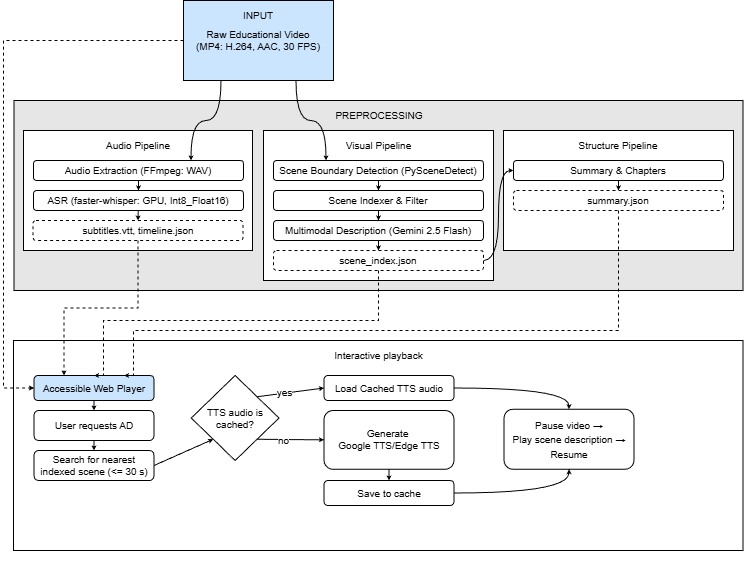

The diagram above was exported from draw.io. Its source (the exported page's mxGraphModel, read from the mxfile embedded in the PNG):
<mxGraphModel dx="1155" dy="711" grid="1" gridSize="10" guides="1" tooltips="1" connect="1" arrows="1" fold="1" page="1" pageScale="1" pageWidth="827" pageHeight="1169" math="0" shadow="0">
  <root>
    <mxCell id="0" />
    <mxCell id="1" parent="0" />
    <mxCell id="SoDjyUUXfWQwQkRgr2sE-89" parent="1" style="rounded=0;whiteSpace=wrap;html=1;strokeWidth=1;fillColor=#CCE5FF;fontSize=10;" value="&lt;div&gt;Raw Educational Video&lt;br&gt;(MP4: H.264, AAC, 30 FPS)&lt;/div&gt;" vertex="1">
      <mxGeometry height="80" width="150" x="250" y="80" as="geometry" />
    </mxCell>
    <mxCell id="SoDjyUUXfWQwQkRgr2sE-90" parent="1" style="text;html=1;whiteSpace=wrap;strokeColor=none;fillColor=none;align=center;verticalAlign=middle;rounded=0;fontSize=10;" value="&lt;span&gt;INPUT&lt;/span&gt;" vertex="1">
      <mxGeometry height="30" width="60" x="295" y="80" as="geometry" />
    </mxCell>
    <mxCell id="SoDjyUUXfWQwQkRgr2sE-91" parent="1" style="rounded=0;whiteSpace=wrap;html=1;fontSize=10;fillColor=#E6E6E6;" value="" vertex="1">
      <mxGeometry height="190" width="729" x="80.5" y="180" as="geometry" />
    </mxCell>
    <mxCell id="SoDjyUUXfWQwQkRgr2sE-92" parent="1" style="text;html=1;whiteSpace=wrap;strokeColor=none;fillColor=none;align=center;verticalAlign=middle;rounded=0;fontSize=10;" value="PREPROCESSING" vertex="1">
      <mxGeometry height="30" width="60" x="415.5" y="180" as="geometry" />
    </mxCell>
    <mxCell id="SoDjyUUXfWQwQkRgr2sE-94" parent="1" style="rounded=0;whiteSpace=wrap;html=1;fontSize=10;" value="" vertex="1">
      <mxGeometry height="150" width="230" x="330" y="210" as="geometry" />
    </mxCell>
    <mxCell id="SoDjyUUXfWQwQkRgr2sE-95" parent="1" style="rounded=0;whiteSpace=wrap;html=1;fontSize=10;" value="" vertex="1">
      <mxGeometry height="120" width="229" x="90" y="210" as="geometry" />
    </mxCell>
    <mxCell id="SoDjyUUXfWQwQkRgr2sE-97" parent="1" style="text;html=1;whiteSpace=wrap;strokeColor=none;fillColor=none;align=center;verticalAlign=middle;rounded=0;fontSize=10;" value="Audio Pipeline" vertex="1">
      <mxGeometry height="30" width="75.5" x="166.75" y="210" as="geometry" />
    </mxCell>
    <mxCell id="SoDjyUUXfWQwQkRgr2sE-98" parent="1" style="text;html=1;whiteSpace=wrap;strokeColor=none;fillColor=none;align=center;verticalAlign=middle;rounded=0;fontSize=10;" value="Visual Pipeline" vertex="1">
      <mxGeometry height="30" width="75" x="407.5" y="210" as="geometry" />
    </mxCell>
    <mxCell id="SoDjyUUXfWQwQkRgr2sE-99" parent="1" style="rounded=1;whiteSpace=wrap;html=1;fontSize=10;" value="Audio Extraction (FFmpeg: WAV)" vertex="1">
      <mxGeometry height="20" width="210" x="100" y="240" as="geometry" />
    </mxCell>
    <mxCell id="SoDjyUUXfWQwQkRgr2sE-147" edge="1" parent="1" source="SoDjyUUXfWQwQkRgr2sE-100" style="rounded=0;orthogonalLoop=1;jettySize=auto;html=1;entryX=0.5;entryY=0;entryDx=0;entryDy=0;endSize=2;startSize=2;fontSize=10;" target="SoDjyUUXfWQwQkRgr2sE-132">
      <mxGeometry relative="1" as="geometry" />
    </mxCell>
    <mxCell id="SoDjyUUXfWQwQkRgr2sE-100" parent="1" style="rounded=1;whiteSpace=wrap;html=1;fontSize=10;" value="ASR (faster-whisper: GPU, Int8_Float16)" vertex="1">
      <mxGeometry height="20" width="210" x="100" y="270" as="geometry" />
    </mxCell>
    <mxCell id="SoDjyUUXfWQwQkRgr2sE-113" parent="1" style="rounded=1;whiteSpace=wrap;html=1;fontSize=10;" value="Scene Boundary Detection (PySceneDetect)" vertex="1">
      <mxGeometry height="20" width="210" x="340" y="240" as="geometry" />
    </mxCell>
    <mxCell id="SoDjyUUXfWQwQkRgr2sE-114" parent="1" style="rounded=1;whiteSpace=wrap;html=1;fontSize=10;" value="Scene Indexer &amp;amp; Filter" vertex="1">
      <mxGeometry height="20" width="210" x="340" y="270" as="geometry" />
    </mxCell>
    <mxCell id="SoDjyUUXfWQwQkRgr2sE-115" edge="1" parent="1" source="SoDjyUUXfWQwQkRgr2sE-99" style="endArrow=classic;html=1;rounded=0;endSize=2;startSize=2;exitX=0.5;exitY=1;exitDx=0;exitDy=0;entryX=0.5;entryY=0;entryDx=0;entryDy=0;jumpSize=6;fontSize=10;" target="SoDjyUUXfWQwQkRgr2sE-100" value="">
      <mxGeometry height="50" relative="1" width="50" as="geometry">
        <mxPoint x="20" y="380" as="sourcePoint" />
        <mxPoint x="70" y="330" as="targetPoint" />
      </mxGeometry>
    </mxCell>
    <mxCell id="SoDjyUUXfWQwQkRgr2sE-116" edge="1" parent="1" source="SoDjyUUXfWQwQkRgr2sE-113" style="endArrow=classic;html=1;rounded=0;endSize=2;startSize=2;exitX=0.5;exitY=1;exitDx=0;exitDy=0;entryX=0.5;entryY=0;entryDx=0;entryDy=0;fontSize=10;" target="SoDjyUUXfWQwQkRgr2sE-114" value="">
      <mxGeometry height="50" relative="1" width="50" as="geometry">
        <mxPoint x="440" y="360" as="sourcePoint" />
        <mxPoint x="440" y="370" as="targetPoint" />
      </mxGeometry>
    </mxCell>
    <mxCell id="SoDjyUUXfWQwQkRgr2sE-117" parent="1" style="rounded=1;whiteSpace=wrap;html=1;fontSize=10;" value="Multimodal Description (Gemini 2.5 Flash)" vertex="1">
      <mxGeometry height="20" width="210" x="340" y="300" as="geometry" />
    </mxCell>
    <mxCell id="SoDjyUUXfWQwQkRgr2sE-118" edge="1" parent="1" source="SoDjyUUXfWQwQkRgr2sE-114" style="endArrow=classic;html=1;rounded=0;endSize=2;startSize=2;exitX=0.5;exitY=1;exitDx=0;exitDy=0;entryX=0.5;entryY=0;entryDx=0;entryDy=0;fontSize=10;" target="SoDjyUUXfWQwQkRgr2sE-117" value="">
      <mxGeometry height="50" relative="1" width="50" as="geometry">
        <mxPoint x="440" y="350" as="sourcePoint" />
        <mxPoint x="440" y="360" as="targetPoint" />
      </mxGeometry>
    </mxCell>
    <mxCell id="SoDjyUUXfWQwQkRgr2sE-119" edge="1" parent="1" style="edgeStyle=orthogonalEdgeStyle;rounded=0;orthogonalLoop=1;jettySize=auto;html=1;exitX=0.5;exitY=1;exitDx=0;exitDy=0;fontSize=10;">
      <mxGeometry relative="1" as="geometry">
        <mxPoint x="435.5" y="640" as="sourcePoint" />
        <mxPoint x="435.5" y="640" as="targetPoint" />
      </mxGeometry>
    </mxCell>
    <mxCell id="SoDjyUUXfWQwQkRgr2sE-121" edge="1" parent="1" source="SoDjyUUXfWQwQkRgr2sE-89" style="endArrow=classic;html=1;rounded=0;endSize=2;startSize=2;exitX=0.25;exitY=1;exitDx=0;exitDy=0;entryX=0.75;entryY=0;entryDx=0;entryDy=0;jumpSize=6;edgeStyle=orthogonalEdgeStyle;curved=1;fontSize=10;" target="SoDjyUUXfWQwQkRgr2sE-99" value="">
      <mxGeometry height="50" relative="1" width="50" as="geometry">
        <mxPoint x="180" y="140" as="sourcePoint" />
        <mxPoint x="180" y="150" as="targetPoint" />
      </mxGeometry>
    </mxCell>
    <mxCell id="SoDjyUUXfWQwQkRgr2sE-122" edge="1" parent="1" source="SoDjyUUXfWQwQkRgr2sE-89" style="endArrow=classic;html=1;rounded=0;endSize=2;startSize=2;exitX=0.75;exitY=1;exitDx=0;exitDy=0;entryX=0.25;entryY=0;entryDx=0;entryDy=0;jumpSize=6;edgeStyle=orthogonalEdgeStyle;curved=1;fontSize=10;" target="SoDjyUUXfWQwQkRgr2sE-113" value="">
      <mxGeometry height="50" relative="1" width="50" as="geometry">
        <mxPoint x="510" y="160" as="sourcePoint" />
        <mxPoint x="510" y="170" as="targetPoint" />
      </mxGeometry>
    </mxCell>
    <mxCell id="SoDjyUUXfWQwQkRgr2sE-129" parent="1" style="rounded=0;whiteSpace=wrap;html=1;fontSize=10;" value="" vertex="1">
      <mxGeometry height="120" width="230" x="570" y="210" as="geometry" />
    </mxCell>
    <mxCell id="SoDjyUUXfWQwQkRgr2sE-130" parent="1" style="text;html=1;whiteSpace=wrap;strokeColor=none;fillColor=none;align=center;verticalAlign=middle;rounded=0;fontSize=10;" value="Structure Pipeline" vertex="1">
      <mxGeometry height="30" width="100" x="635" y="210" as="geometry" />
    </mxCell>
    <mxCell id="SoDjyUUXfWQwQkRgr2sE-131" parent="1" style="rounded=1;whiteSpace=wrap;html=1;fontSize=10;" value="Summary &amp;amp; Chapters" vertex="1">
      <mxGeometry height="20" width="210" x="580" y="240" as="geometry" />
    </mxCell>
    <mxCell id="SoDjyUUXfWQwQkRgr2sE-132" parent="1" style="rounded=1;whiteSpace=wrap;html=1;fontSize=10;dashed=1;" value="subtitles.vtt, timeline.json" vertex="1">
      <mxGeometry height="20" width="210" x="99.5" y="300" as="geometry" />
    </mxCell>
    <mxCell id="SoDjyUUXfWQwQkRgr2sE-134" parent="1" style="rounded=1;whiteSpace=wrap;html=1;fontSize=10;dashed=1;" value="scene_index.json" vertex="1">
      <mxGeometry height="20" width="210" x="340" y="330" as="geometry" />
    </mxCell>
    <mxCell id="SoDjyUUXfWQwQkRgr2sE-135" edge="1" parent="1" source="SoDjyUUXfWQwQkRgr2sE-117" style="endArrow=classic;html=1;rounded=0;endSize=2;startSize=2;exitX=0.5;exitY=1;exitDx=0;exitDy=0;entryX=0.5;entryY=0;entryDx=0;entryDy=0;fontSize=10;" target="SoDjyUUXfWQwQkRgr2sE-134" value="">
      <mxGeometry height="50" relative="1" width="50" as="geometry">
        <mxPoint x="480" y="380" as="sourcePoint" />
        <mxPoint x="480" y="390" as="targetPoint" />
      </mxGeometry>
    </mxCell>
    <mxCell id="SoDjyUUXfWQwQkRgr2sE-136" edge="1" parent="1" source="SoDjyUUXfWQwQkRgr2sE-134" style="endArrow=classic;html=1;rounded=0;endSize=2;startSize=2;exitX=1;exitY=0.5;exitDx=0;exitDy=0;entryX=0;entryY=0.5;entryDx=0;entryDy=0;edgeStyle=orthogonalEdgeStyle;curved=1;fontSize=10;" target="SoDjyUUXfWQwQkRgr2sE-131" value="">
      <mxGeometry height="50" relative="1" width="50" as="geometry">
        <mxPoint x="670" y="370" as="sourcePoint" />
        <mxPoint x="670" y="380" as="targetPoint" />
      </mxGeometry>
    </mxCell>
    <mxCell id="SoDjyUUXfWQwQkRgr2sE-137" parent="1" style="rounded=1;whiteSpace=wrap;html=1;fontSize=10;dashed=1;" value="summary.json" vertex="1">
      <mxGeometry height="20" width="210" x="580" y="270" as="geometry" />
    </mxCell>
    <mxCell id="SoDjyUUXfWQwQkRgr2sE-138" edge="1" parent="1" style="endArrow=classic;html=1;rounded=0;endSize=2;startSize=2;exitX=0.5;exitY=1;exitDx=0;exitDy=0;entryX=0.5;entryY=0;entryDx=0;entryDy=0;fontSize=10;" target="SoDjyUUXfWQwQkRgr2sE-137" value="">
      <mxGeometry height="50" relative="1" width="50" as="geometry">
        <mxPoint x="685" y="260" as="sourcePoint" />
        <mxPoint x="680" y="370" as="targetPoint" />
      </mxGeometry>
    </mxCell>
    <mxCell id="SoDjyUUXfWQwQkRgr2sE-140" parent="1" style="rounded=0;whiteSpace=wrap;html=1;fontSize=10;" value="" vertex="1">
      <mxGeometry height="210" width="729.5" x="80" y="420" as="geometry" />
    </mxCell>
    <mxCell id="SoDjyUUXfWQwQkRgr2sE-141" parent="1" style="text;html=1;whiteSpace=wrap;strokeColor=none;fillColor=none;align=center;verticalAlign=middle;rounded=0;fontSize=10;" value="Interactive playback" vertex="1">
      <mxGeometry height="30" width="102.5" x="394.25" y="420" as="geometry" />
    </mxCell>
    <mxCell id="SoDjyUUXfWQwQkRgr2sE-143" parent="1" style="rounded=1;whiteSpace=wrap;html=1;fillColor=#CCE5FF;fontSize=10;" value="&lt;font&gt;Accessible Web Player&lt;/font&gt;" vertex="1">
      <mxGeometry height="25" width="120" x="100.5" y="455" as="geometry" />
    </mxCell>
    <mxCell id="SoDjyUUXfWQwQkRgr2sE-144" edge="1" parent="1" source="SoDjyUUXfWQwQkRgr2sE-89" style="rounded=0;orthogonalLoop=1;jettySize=auto;html=1;endSize=2;startSize=2;dashed=1;entryX=0;entryY=0.5;entryDx=0;entryDy=0;fontSize=10;edgeStyle=orthogonalEdgeStyle;" target="SoDjyUUXfWQwQkRgr2sE-143">
      <mxGeometry relative="1" as="geometry">
        <Array as="points">
          <mxPoint x="70" y="120" />
          <mxPoint x="70" y="467" />
        </Array>
        <mxPoint x="60" y="470" as="targetPoint" />
      </mxGeometry>
    </mxCell>
    <mxCell id="SoDjyUUXfWQwQkRgr2sE-146" edge="1" parent="1" source="SoDjyUUXfWQwQkRgr2sE-132" style="edgeStyle=orthogonalEdgeStyle;rounded=0;orthogonalLoop=1;jettySize=auto;html=1;entryX=0.25;entryY=0;entryDx=0;entryDy=0;exitX=0.5;exitY=1;exitDx=0;exitDy=0;dashed=1;endSize=2;startSize=2;fontSize=10;" target="SoDjyUUXfWQwQkRgr2sE-143">
      <mxGeometry relative="1" as="geometry" />
    </mxCell>
    <mxCell id="SoDjyUUXfWQwQkRgr2sE-148" edge="1" parent="1" source="SoDjyUUXfWQwQkRgr2sE-134" style="edgeStyle=orthogonalEdgeStyle;rounded=0;orthogonalLoop=1;jettySize=auto;html=1;entryX=0.5;entryY=0;entryDx=0;entryDy=0;endSize=2;dashed=1;fontSize=10;" target="SoDjyUUXfWQwQkRgr2sE-143">
      <mxGeometry relative="1" as="geometry">
        <Array as="points">
          <mxPoint x="445" y="400" />
          <mxPoint x="170" y="400" />
          <mxPoint x="170" y="455" />
        </Array>
      </mxGeometry>
    </mxCell>
    <mxCell id="SoDjyUUXfWQwQkRgr2sE-139" edge="1" parent="1" source="SoDjyUUXfWQwQkRgr2sE-137" style="endArrow=classic;html=1;rounded=0;endSize=2;startSize=2;exitX=0.5;exitY=1;exitDx=0;exitDy=0;entryX=0.75;entryY=0;entryDx=0;entryDy=0;edgeStyle=orthogonalEdgeStyle;dashed=1;fontSize=10;" target="SoDjyUUXfWQwQkRgr2sE-143" value="">
      <mxGeometry height="50" relative="1" width="50" as="geometry">
        <Array as="points">
          <mxPoint x="685" y="410" />
          <mxPoint x="200" y="410" />
          <mxPoint x="200" y="455" />
        </Array>
        <mxPoint x="680" y="350" as="sourcePoint" />
        <mxPoint x="685" y="300" as="targetPoint" />
      </mxGeometry>
    </mxCell>
    <mxCell id="SoDjyUUXfWQwQkRgr2sE-149" parent="1" style="rounded=1;whiteSpace=wrap;html=1;fontSize=10;" value="User requests AD" vertex="1">
      <mxGeometry height="30" width="120" x="100.5" y="490" as="geometry" />
    </mxCell>
    <mxCell id="SoDjyUUXfWQwQkRgr2sE-150" edge="1" parent="1" source="SoDjyUUXfWQwQkRgr2sE-143" style="edgeStyle=orthogonalEdgeStyle;rounded=0;orthogonalLoop=1;jettySize=auto;html=1;exitX=0.5;exitY=1;exitDx=0;exitDy=0;fontSize=10;" target="SoDjyUUXfWQwQkRgr2sE-143">
      <mxGeometry relative="1" as="geometry" />
    </mxCell>
    <mxCell id="SoDjyUUXfWQwQkRgr2sE-151" edge="1" parent="1" source="SoDjyUUXfWQwQkRgr2sE-143" style="endArrow=classic;html=1;rounded=0;endSize=2;startSize=2;exitX=0.5;exitY=1;exitDx=0;exitDy=0;entryX=0.5;entryY=0;entryDx=0;entryDy=0;jumpSize=6;fontSize=10;" target="SoDjyUUXfWQwQkRgr2sE-149" value="">
      <mxGeometry height="50" relative="1" width="50" as="geometry">
        <mxPoint x="280.5" y="470" as="sourcePoint" />
        <mxPoint x="280.5" y="480" as="targetPoint" />
      </mxGeometry>
    </mxCell>
    <mxCell id="SoDjyUUXfWQwQkRgr2sE-153" parent="1" style="rounded=1;whiteSpace=wrap;html=1;fontSize=10;" value="Search for nearest indexed scene (&amp;lt;= 30 s)" vertex="1">
      <mxGeometry height="30" width="120" x="100.5" y="530" as="geometry" />
    </mxCell>
    <mxCell id="SoDjyUUXfWQwQkRgr2sE-154" edge="1" parent="1" source="SoDjyUUXfWQwQkRgr2sE-149" style="endArrow=classic;html=1;rounded=0;endSize=2;startSize=2;exitX=0.5;exitY=1;exitDx=0;exitDy=0;entryX=0.5;entryY=0;entryDx=0;entryDy=0;jumpSize=6;fontSize=10;" target="SoDjyUUXfWQwQkRgr2sE-153" value="">
      <mxGeometry height="50" relative="1" width="50" as="geometry">
        <mxPoint x="160.5" y="520" as="sourcePoint" />
        <mxPoint x="160.5" y="530" as="targetPoint" />
      </mxGeometry>
    </mxCell>
    <mxCell id="SoDjyUUXfWQwQkRgr2sE-155" parent="1" style="rhombus;whiteSpace=wrap;html=1;fontSize=10;" value="&lt;font&gt;TTS audio is cached?&lt;/font&gt;" vertex="1">
      <mxGeometry height="85" width="87.75" x="257.75" y="455" as="geometry" />
    </mxCell>
    <mxCell id="SoDjyUUXfWQwQkRgr2sE-156" edge="1" parent="1" source="SoDjyUUXfWQwQkRgr2sE-153" style="endArrow=classic;html=1;rounded=0;endSize=2;startSize=2;exitX=1;exitY=0.5;exitDx=0;exitDy=0;entryX=0;entryY=1;entryDx=0;entryDy=0;jumpSize=6;fontSize=10;" target="SoDjyUUXfWQwQkRgr2sE-155" value="">
      <mxGeometry height="50" relative="1" width="50" as="geometry">
        <mxPoint x="240.5" y="570" as="sourcePoint" />
        <mxPoint x="240.5" y="585" as="targetPoint" />
      </mxGeometry>
    </mxCell>
    <mxCell id="SoDjyUUXfWQwQkRgr2sE-157" edge="1" parent="1" source="SoDjyUUXfWQwQkRgr2sE-155" style="endArrow=classic;html=1;rounded=0;endSize=2;startSize=2;exitX=1;exitY=0;exitDx=0;exitDy=0;entryX=0;entryY=0.5;entryDx=0;entryDy=0;jumpSize=6;fontSize=10;" target="SoDjyUUXfWQwQkRgr2sE-160" value="">
      <mxGeometry height="50" relative="1" width="50" as="geometry">
        <mxPoint x="320.5032499999999" y="471.235" as="sourcePoint" />
        <mxPoint x="389.81" y="463.76" as="targetPoint" />
      </mxGeometry>
    </mxCell>
    <mxCell id="SoDjyUUXfWQwQkRgr2sE-162" connectable="0" parent="SoDjyUUXfWQwQkRgr2sE-157" style="edgeLabel;html=1;align=center;verticalAlign=middle;resizable=0;points=[];fontSize=10;" value="yes" vertex="1">
      <mxGeometry relative="1" x="-0.1617" y="1" as="geometry">
        <mxPoint x="-1" as="offset" />
      </mxGeometry>
    </mxCell>
    <mxCell id="SoDjyUUXfWQwQkRgr2sE-158" edge="1" parent="1" source="SoDjyUUXfWQwQkRgr2sE-155" style="endArrow=classic;html=1;rounded=0;endSize=2;startSize=2;exitX=1;exitY=1;exitDx=0;exitDy=0;entryX=0;entryY=0.5;entryDx=0;entryDy=0;jumpSize=6;fontSize=10;" target="SoDjyUUXfWQwQkRgr2sE-164" value="">
      <mxGeometry height="50" relative="1" width="50" as="geometry">
        <mxPoint x="370.5" y="580" as="sourcePoint" />
        <mxPoint x="390.5" y="525" as="targetPoint" />
      </mxGeometry>
    </mxCell>
    <mxCell id="SoDjyUUXfWQwQkRgr2sE-163" connectable="0" parent="SoDjyUUXfWQwQkRgr2sE-158" style="edgeLabel;html=1;align=center;verticalAlign=middle;resizable=0;points=[];fontSize=10;" value="no" vertex="1">
      <mxGeometry relative="1" x="-0.0063" as="geometry">
        <mxPoint x="-7" as="offset" />
      </mxGeometry>
    </mxCell>
    <mxCell id="SoDjyUUXfWQwQkRgr2sE-160" parent="1" style="rounded=1;whiteSpace=wrap;html=1;fontSize=10;" value="Load Cached TTS audio" vertex="1">
      <mxGeometry height="25" width="130" x="390.5" y="455" as="geometry" />
    </mxCell>
    <mxCell id="SoDjyUUXfWQwQkRgr2sE-164" parent="1" style="rounded=1;whiteSpace=wrap;html=1;fontSize=10;" value="Generate&amp;nbsp;&lt;div&gt;Google TTS/Edge TTS&lt;/div&gt;" vertex="1">
      <mxGeometry height="58.75" width="130" x="390.5" y="490" as="geometry" />
    </mxCell>
    <mxCell id="SoDjyUUXfWQwQkRgr2sE-166" parent="1" style="rounded=1;whiteSpace=wrap;html=1;" value="&lt;font style=&quot;font-size: 10px;&quot;&gt;Pause video →&lt;/font&gt;&lt;div&gt;&lt;span style=&quot;font-size: 10px;&quot;&gt;Play scene description&amp;nbsp;&lt;/span&gt;&lt;span style=&quot;background-color: transparent; font-size: 10px;&quot;&gt;→&lt;/span&gt;&lt;/div&gt;&lt;div&gt;&lt;span style=&quot;font-size: 10px;&quot;&gt;Resume&lt;/span&gt;&lt;/div&gt;" vertex="1">
      <mxGeometry height="60" width="130" x="570.5" y="488.75" as="geometry" />
    </mxCell>
    <mxCell id="SoDjyUUXfWQwQkRgr2sE-167" parent="1" style="rounded=1;whiteSpace=wrap;html=1;fontSize=10;" value="Save to cache" vertex="1">
      <mxGeometry height="25" width="130" x="390.5" y="560" as="geometry" />
    </mxCell>
    <mxCell id="SoDjyUUXfWQwQkRgr2sE-168" edge="1" parent="1" source="SoDjyUUXfWQwQkRgr2sE-164" style="endArrow=classic;html=1;rounded=0;endSize=2;startSize=2;exitX=0.5;exitY=1;exitDx=0;exitDy=0;entryX=0.5;entryY=0;entryDx=0;entryDy=0;fontSize=10;" target="SoDjyUUXfWQwQkRgr2sE-167" value="">
      <mxGeometry height="50" relative="1" width="50" as="geometry">
        <mxPoint x="560.5" y="580" as="sourcePoint" />
        <mxPoint x="560.5" y="590" as="targetPoint" />
      </mxGeometry>
    </mxCell>
    <mxCell id="SoDjyUUXfWQwQkRgr2sE-169" edge="1" parent="1" source="SoDjyUUXfWQwQkRgr2sE-167" style="endArrow=classic;html=1;rounded=0;entryX=0.5;entryY=1;entryDx=0;entryDy=0;exitX=1;exitY=0.5;exitDx=0;exitDy=0;edgeStyle=orthogonalEdgeStyle;curved=1;endSize=2;" target="SoDjyUUXfWQwQkRgr2sE-166" value="">
      <mxGeometry height="50" relative="1" width="50" as="geometry">
        <mxPoint x="550.5" y="640" as="sourcePoint" />
        <mxPoint x="600.5" y="590" as="targetPoint" />
      </mxGeometry>
    </mxCell>
    <mxCell id="SoDjyUUXfWQwQkRgr2sE-170" edge="1" parent="1" source="SoDjyUUXfWQwQkRgr2sE-160" style="endArrow=classic;html=1;rounded=0;entryX=0.5;entryY=0;entryDx=0;entryDy=0;exitX=1;exitY=0.5;exitDx=0;exitDy=0;edgeStyle=orthogonalEdgeStyle;curved=1;endSize=2;" target="SoDjyUUXfWQwQkRgr2sE-166" value="">
      <mxGeometry height="50" relative="1" width="50" as="geometry">
        <mxPoint x="550.5" y="503" as="sourcePoint" />
        <mxPoint x="660.5" y="480" as="targetPoint" />
      </mxGeometry>
    </mxCell>
  </root>
</mxGraphModel>